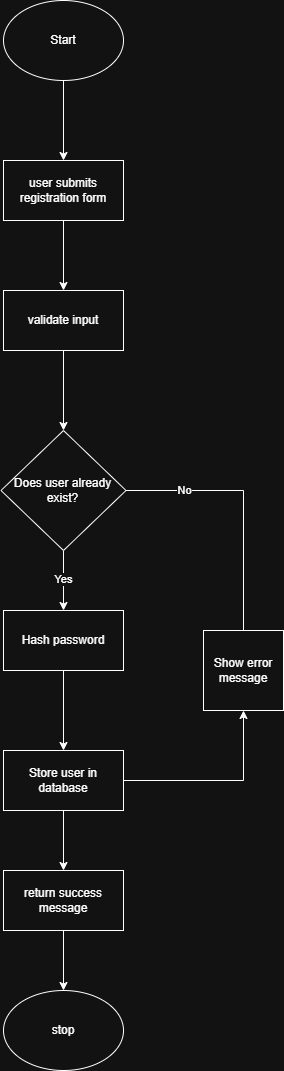

The diagram above was exported from draw.io. Its source (the exported page's mxGraphModel, read from the mxfile embedded in the PNG):
<mxGraphModel dx="716" dy="592" grid="1" gridSize="10" guides="1" tooltips="1" connect="1" arrows="1" fold="1" page="1" pageScale="1" pageWidth="850" pageHeight="1100" math="0" shadow="0">
  <root>
    <mxCell id="0" />
    <mxCell id="1" parent="0" />
    <mxCell id="ckX__LLDrjhUgARuR-6g-68" style="edgeStyle=orthogonalEdgeStyle;rounded=0;orthogonalLoop=1;jettySize=auto;html=1;exitX=0.5;exitY=1;exitDx=0;exitDy=0;entryX=0.5;entryY=0;entryDx=0;entryDy=0;" edge="1" parent="1" source="ckX__LLDrjhUgARuR-6g-58" target="ckX__LLDrjhUgARuR-6g-59">
      <mxGeometry relative="1" as="geometry" />
    </mxCell>
    <mxCell id="ckX__LLDrjhUgARuR-6g-58" value="Start" style="ellipse;whiteSpace=wrap;html=1;" vertex="1" parent="1">
      <mxGeometry x="360" y="10" width="120" height="80" as="geometry" />
    </mxCell>
    <mxCell id="ckX__LLDrjhUgARuR-6g-69" style="edgeStyle=orthogonalEdgeStyle;rounded=0;orthogonalLoop=1;jettySize=auto;html=1;exitX=0.5;exitY=1;exitDx=0;exitDy=0;entryX=0.5;entryY=0;entryDx=0;entryDy=0;" edge="1" parent="1" source="ckX__LLDrjhUgARuR-6g-59" target="ckX__LLDrjhUgARuR-6g-60">
      <mxGeometry relative="1" as="geometry" />
    </mxCell>
    <mxCell id="ckX__LLDrjhUgARuR-6g-59" value="user submits registration form" style="rounded=0;whiteSpace=wrap;html=1;" vertex="1" parent="1">
      <mxGeometry x="360" y="170" width="120" height="60" as="geometry" />
    </mxCell>
    <mxCell id="ckX__LLDrjhUgARuR-6g-70" style="edgeStyle=orthogonalEdgeStyle;rounded=0;orthogonalLoop=1;jettySize=auto;html=1;exitX=0.5;exitY=1;exitDx=0;exitDy=0;entryX=0.5;entryY=0;entryDx=0;entryDy=0;" edge="1" parent="1" source="ckX__LLDrjhUgARuR-6g-60" target="ckX__LLDrjhUgARuR-6g-61">
      <mxGeometry relative="1" as="geometry" />
    </mxCell>
    <mxCell id="ckX__LLDrjhUgARuR-6g-60" value="validate input" style="rounded=0;whiteSpace=wrap;html=1;" vertex="1" parent="1">
      <mxGeometry x="360" y="300" width="120" height="60" as="geometry" />
    </mxCell>
    <mxCell id="ckX__LLDrjhUgARuR-6g-71" value="Yes" style="edgeStyle=orthogonalEdgeStyle;rounded=0;orthogonalLoop=1;jettySize=auto;html=1;exitX=0.5;exitY=1;exitDx=0;exitDy=0;entryX=0.5;entryY=0;entryDx=0;entryDy=0;" edge="1" parent="1" source="ckX__LLDrjhUgARuR-6g-61" target="ckX__LLDrjhUgARuR-6g-64">
      <mxGeometry relative="1" as="geometry" />
    </mxCell>
    <mxCell id="ckX__LLDrjhUgARuR-6g-61" value="Does user already exist?" style="rhombus;whiteSpace=wrap;html=1;" vertex="1" parent="1">
      <mxGeometry x="357.5" y="440" width="125" height="120" as="geometry" />
    </mxCell>
    <mxCell id="ckX__LLDrjhUgARuR-6g-72" style="edgeStyle=orthogonalEdgeStyle;rounded=0;orthogonalLoop=1;jettySize=auto;html=1;exitX=0.5;exitY=1;exitDx=0;exitDy=0;entryX=0.5;entryY=0;entryDx=0;entryDy=0;" edge="1" parent="1" source="ckX__LLDrjhUgARuR-6g-64" target="ckX__LLDrjhUgARuR-6g-65">
      <mxGeometry relative="1" as="geometry" />
    </mxCell>
    <mxCell id="ckX__LLDrjhUgARuR-6g-64" value="Hash password" style="rounded=0;whiteSpace=wrap;html=1;" vertex="1" parent="1">
      <mxGeometry x="360" y="620" width="120" height="60" as="geometry" />
    </mxCell>
    <mxCell id="ckX__LLDrjhUgARuR-6g-73" style="edgeStyle=orthogonalEdgeStyle;rounded=0;orthogonalLoop=1;jettySize=auto;html=1;exitX=0.5;exitY=1;exitDx=0;exitDy=0;entryX=0.5;entryY=0;entryDx=0;entryDy=0;" edge="1" parent="1" source="ckX__LLDrjhUgARuR-6g-65" target="ckX__LLDrjhUgARuR-6g-66">
      <mxGeometry relative="1" as="geometry" />
    </mxCell>
    <mxCell id="ckX__LLDrjhUgARuR-6g-80" style="edgeStyle=orthogonalEdgeStyle;rounded=0;orthogonalLoop=1;jettySize=auto;html=1;exitX=1;exitY=0.5;exitDx=0;exitDy=0;entryX=0.5;entryY=1;entryDx=0;entryDy=0;" edge="1" parent="1" source="ckX__LLDrjhUgARuR-6g-65" target="ckX__LLDrjhUgARuR-6g-75">
      <mxGeometry relative="1" as="geometry" />
    </mxCell>
    <mxCell id="ckX__LLDrjhUgARuR-6g-65" value="Store user in database" style="rounded=0;whiteSpace=wrap;html=1;" vertex="1" parent="1">
      <mxGeometry x="360" y="760" width="120" height="60" as="geometry" />
    </mxCell>
    <mxCell id="ckX__LLDrjhUgARuR-6g-74" style="edgeStyle=orthogonalEdgeStyle;rounded=0;orthogonalLoop=1;jettySize=auto;html=1;exitX=0.5;exitY=1;exitDx=0;exitDy=0;entryX=0.5;entryY=0;entryDx=0;entryDy=0;" edge="1" parent="1" source="ckX__LLDrjhUgARuR-6g-66" target="ckX__LLDrjhUgARuR-6g-67">
      <mxGeometry relative="1" as="geometry" />
    </mxCell>
    <mxCell id="ckX__LLDrjhUgARuR-6g-66" value="return success message" style="rounded=0;whiteSpace=wrap;html=1;" vertex="1" parent="1">
      <mxGeometry x="360" y="880" width="120" height="60" as="geometry" />
    </mxCell>
    <mxCell id="ckX__LLDrjhUgARuR-6g-67" value="stop" style="ellipse;whiteSpace=wrap;html=1;" vertex="1" parent="1">
      <mxGeometry x="360" y="1000" width="120" height="80" as="geometry" />
    </mxCell>
    <mxCell id="ckX__LLDrjhUgARuR-6g-75" value="Show error message" style="whiteSpace=wrap;html=1;aspect=fixed;" vertex="1" parent="1">
      <mxGeometry x="560" y="640" width="80" height="80" as="geometry" />
    </mxCell>
    <mxCell id="ckX__LLDrjhUgARuR-6g-78" value="No" style="endArrow=none;html=1;rounded=0;" edge="1" parent="1">
      <mxGeometry width="50" height="50" relative="1" as="geometry">
        <mxPoint x="482.5" y="500" as="sourcePoint" />
        <mxPoint x="600" y="500" as="targetPoint" />
      </mxGeometry>
    </mxCell>
    <mxCell id="ckX__LLDrjhUgARuR-6g-79" value="" style="endArrow=none;html=1;rounded=0;exitX=0.5;exitY=0;exitDx=0;exitDy=0;" edge="1" parent="1" source="ckX__LLDrjhUgARuR-6g-75">
      <mxGeometry width="50" height="50" relative="1" as="geometry">
        <mxPoint x="550" y="550" as="sourcePoint" />
        <mxPoint x="600" y="500" as="targetPoint" />
      </mxGeometry>
    </mxCell>
  </root>
</mxGraphModel>